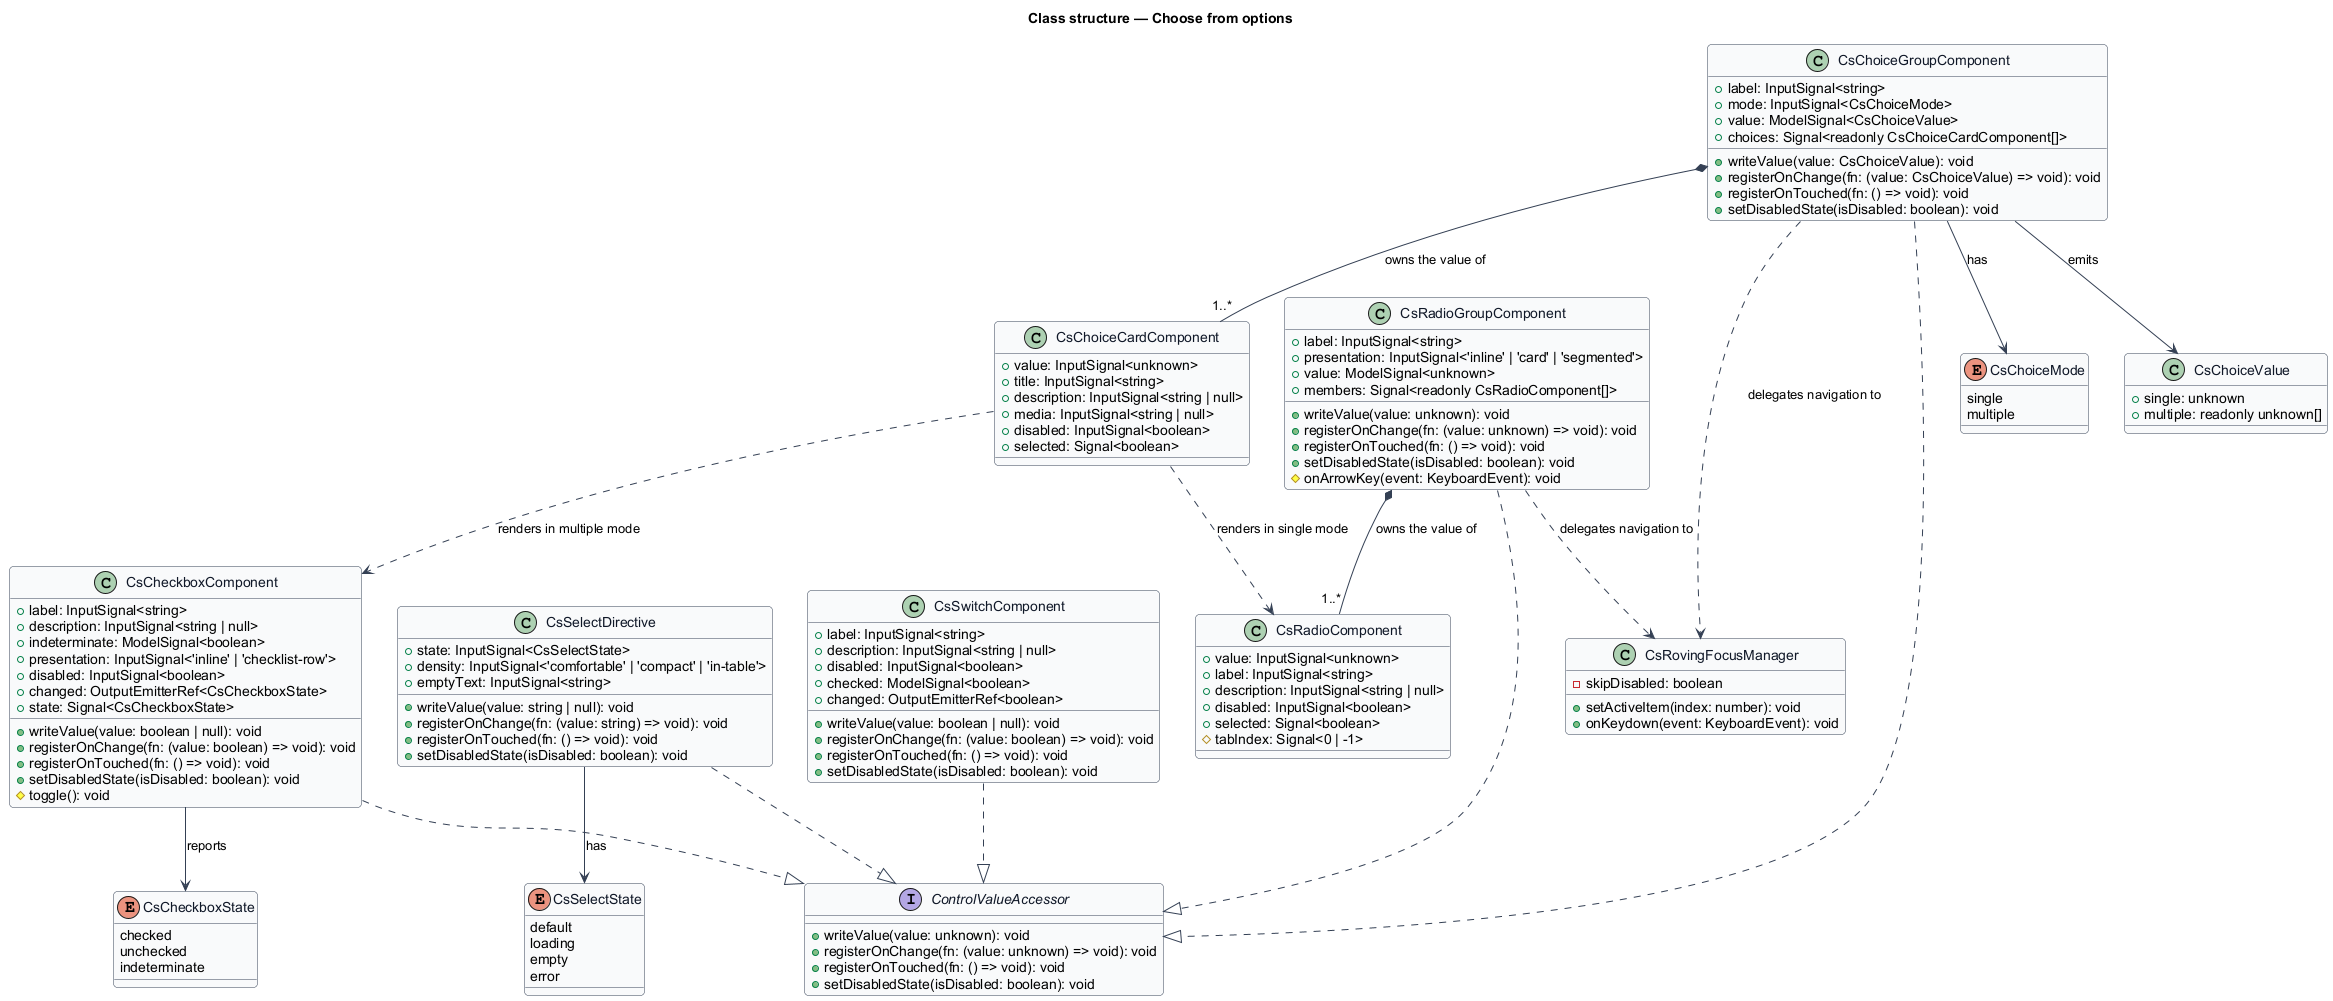

The diagram above was rendered by PlantUML. Its source (embedded in the PNG):
@startuml
' --- shared skin header ---
skinparam backgroundColor #FFFFFF
skinparam shadowing false
skinparam roundcorner 8
skinparam defaultFontName Arial
skinparam ArrowColor #344054
skinparam class {
  BorderColor #344054
  FontColor #101828
  BackgroundColor #F9FAFB
}
' --------------------------
title Class structure — Choose from options

interface ControlValueAccessor {
  +writeValue(value: unknown): void
  +registerOnChange(fn: (value: unknown) => void): void
  +registerOnTouched(fn: () => void): void
  +setDisabledState(isDisabled: boolean): void
}

enum CsSelectState {
  default
  loading
  empty
  error
}

enum CsCheckboxState {
  checked
  unchecked
  indeterminate
}

enum CsChoiceMode {
  single
  multiple
}

class CsSelectDirective {
  +state: InputSignal<CsSelectState>
  +density: InputSignal<'comfortable' | 'compact' | 'in-table'>
  +emptyText: InputSignal<string>
  +writeValue(value: string | null): void
  +registerOnChange(fn: (value: string) => void): void
  +registerOnTouched(fn: () => void): void
  +setDisabledState(isDisabled: boolean): void
}

class CsCheckboxComponent {
  +label: InputSignal<string>
  +description: InputSignal<string | null>
  +indeterminate: ModelSignal<boolean>
  +presentation: InputSignal<'inline' | 'checklist-row'>
  +disabled: InputSignal<boolean>
  +changed: OutputEmitterRef<CsCheckboxState>
  +state: Signal<CsCheckboxState>
  +writeValue(value: boolean | null): void
  +registerOnChange(fn: (value: boolean) => void): void
  +registerOnTouched(fn: () => void): void
  +setDisabledState(isDisabled: boolean): void
  #toggle(): void
}

class CsRadioGroupComponent {
  +label: InputSignal<string>
  +presentation: InputSignal<'inline' | 'card' | 'segmented'>
  +value: ModelSignal<unknown>
  +members: Signal<readonly CsRadioComponent[]>
  +writeValue(value: unknown): void
  +registerOnChange(fn: (value: unknown) => void): void
  +registerOnTouched(fn: () => void): void
  +setDisabledState(isDisabled: boolean): void
  #onArrowKey(event: KeyboardEvent): void
}

class CsRadioComponent {
  +value: InputSignal<unknown>
  +label: InputSignal<string>
  +description: InputSignal<string | null>
  +disabled: InputSignal<boolean>
  +selected: Signal<boolean>
  #tabIndex: Signal<0 | -1>
}

class CsSwitchComponent {
  +label: InputSignal<string>
  +description: InputSignal<string | null>
  +disabled: InputSignal<boolean>
  +checked: ModelSignal<boolean>
  +changed: OutputEmitterRef<boolean>
  +writeValue(value: boolean | null): void
  +registerOnChange(fn: (value: boolean) => void): void
  +registerOnTouched(fn: () => void): void
  +setDisabledState(isDisabled: boolean): void
}

class CsChoiceGroupComponent {
  +label: InputSignal<string>
  +mode: InputSignal<CsChoiceMode>
  +value: ModelSignal<CsChoiceValue>
  +choices: Signal<readonly CsChoiceCardComponent[]>
  +writeValue(value: CsChoiceValue): void
  +registerOnChange(fn: (value: CsChoiceValue) => void): void
  +registerOnTouched(fn: () => void): void
  +setDisabledState(isDisabled: boolean): void
}

class CsChoiceCardComponent {
  +value: InputSignal<unknown>
  +title: InputSignal<string>
  +description: InputSignal<string | null>
  +media: InputSignal<string | null>
  +disabled: InputSignal<boolean>
  +selected: Signal<boolean>
}

class CsChoiceValue {
  +single: unknown
  +multiple: readonly unknown[]
}

class CsRovingFocusManager {
  +setActiveItem(index: number): void
  +onKeydown(event: KeyboardEvent): void
  -skipDisabled: boolean
}

CsSelectDirective ..|> ControlValueAccessor
CsCheckboxComponent ..|> ControlValueAccessor
CsRadioGroupComponent ..|> ControlValueAccessor
CsSwitchComponent ..|> ControlValueAccessor
CsChoiceGroupComponent ..|> ControlValueAccessor
CsSelectDirective --> CsSelectState : has
CsCheckboxComponent --> CsCheckboxState : reports
CsRadioGroupComponent *-- "1..*" CsRadioComponent : owns the value of
CsRadioGroupComponent ..> CsRovingFocusManager : delegates navigation to
CsChoiceGroupComponent *-- "1..*" CsChoiceCardComponent : owns the value of
CsChoiceGroupComponent ..> CsRovingFocusManager : delegates navigation to
CsChoiceGroupComponent --> CsChoiceMode : has
CsChoiceGroupComponent --> CsChoiceValue : emits
CsChoiceCardComponent ..> CsRadioComponent : renders in single mode
CsChoiceCardComponent ..> CsCheckboxComponent : renders in multiple mode
@enduml